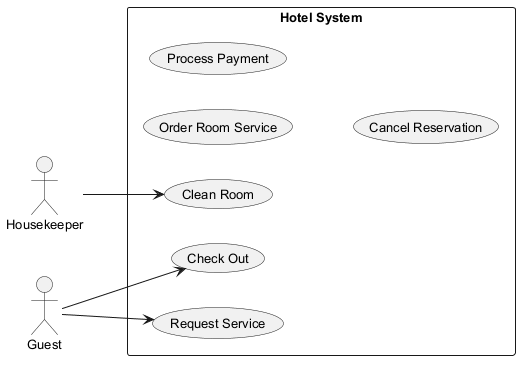

The diagram above was rendered by PlantUML. Its source (embedded in the PNG):
@startuml
skinparam defaultFontSize 13
left to right direction
actor "Housekeeper" as H
actor "Guest" as G
rectangle "Hotel System" {
  usecase "Check Out" as UC_CheckOut
  usecase "Clean Room" as UC_CleanRoom
  usecase "Request Service" as UC_RequestService
  usecase "Order Room Service" as UC_OrderRoomService
  usecase "Process Payment" as UC_ProcessPayment
  usecase "Cancel Reservation" as UC_CancelReservation
}
H --> UC_CleanRoom
G --> UC_CheckOut
G --> UC_RequestService
@enduml